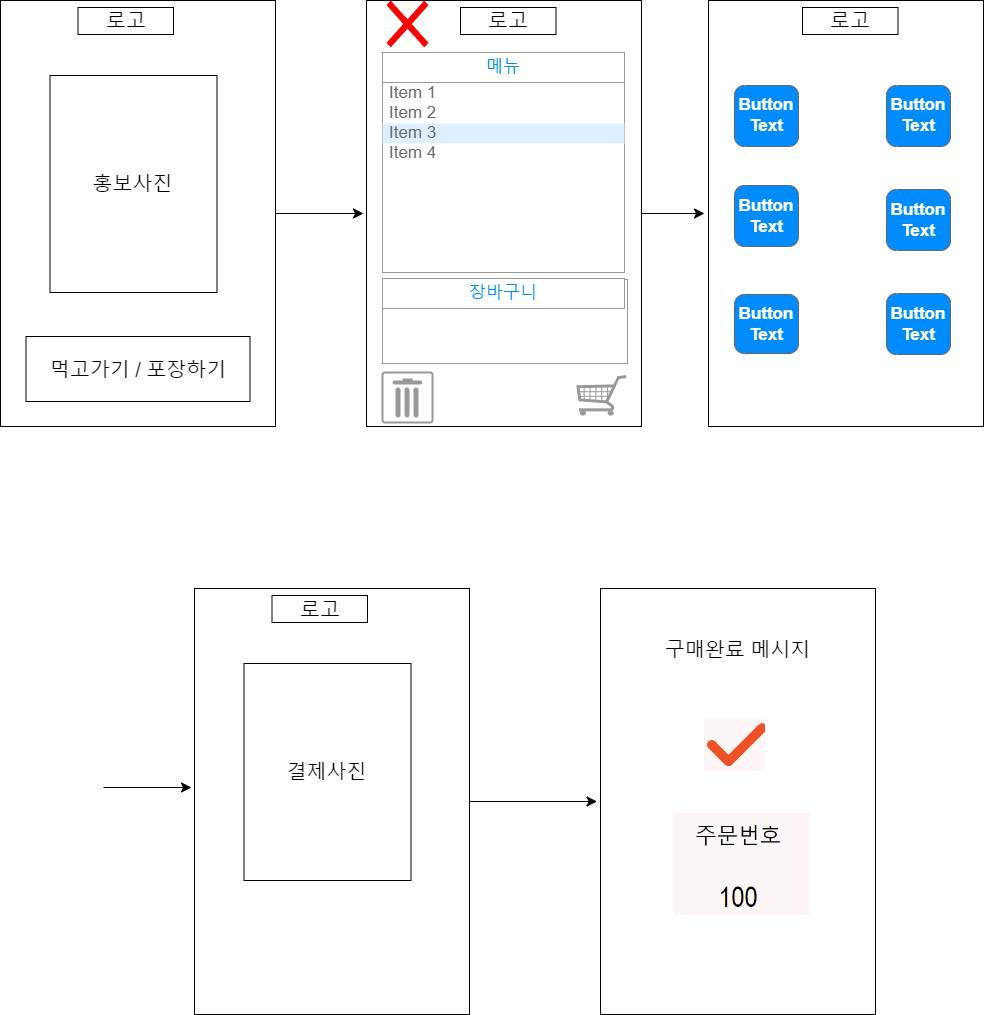

The diagram above was exported from draw.io. Its source (the exported page's mxGraphModel, read from the mxfile embedded in the PNG):
<mxGraphModel dx="1498" dy="1062" grid="0" gridSize="10" guides="1" tooltips="1" connect="1" arrows="1" fold="1" page="0" pageScale="1" pageWidth="827" pageHeight="1169" math="0" shadow="0">
  <root>
    <mxCell id="0" />
    <mxCell id="1" parent="0" />
    <mxCell id="HoON35Z7XD8Mfn_Aai6C-9" style="edgeStyle=none;curved=1;rounded=0;orthogonalLoop=1;jettySize=auto;html=1;fontSize=12;startSize=8;endSize=8;" edge="1" parent="1" source="HoON35Z7XD8Mfn_Aai6C-1">
      <mxGeometry relative="1" as="geometry">
        <mxPoint x="43" y="758" as="targetPoint" />
      </mxGeometry>
    </mxCell>
    <mxCell id="HoON35Z7XD8Mfn_Aai6C-1" value="" style="rounded=0;whiteSpace=wrap;html=1;fontSize=20;" vertex="1" parent="1">
      <mxGeometry x="-320" y="545" width="275" height="426" as="geometry" />
    </mxCell>
    <mxCell id="HoON35Z7XD8Mfn_Aai6C-6" value="&lt;div style=&quot;font-size: 20px;&quot;&gt;홍보사진&lt;/div&gt;" style="rounded=0;whiteSpace=wrap;html=1;fontSize=20;" vertex="1" parent="1">
      <mxGeometry x="-270.5" y="620" width="167" height="217" as="geometry" />
    </mxCell>
    <mxCell id="HoON35Z7XD8Mfn_Aai6C-7" value="&lt;font style=&quot;font-size: 20px;&quot;&gt;로고&lt;/font&gt;" style="rounded=0;whiteSpace=wrap;html=1;fontSize=13;" vertex="1" parent="1">
      <mxGeometry x="-242.5" y="552" width="95.5" height="27" as="geometry" />
    </mxCell>
    <mxCell id="HoON35Z7XD8Mfn_Aai6C-8" value="&lt;div style=&quot;font-size: 20px;&quot;&gt;먹고가기 / 포장하기&lt;/div&gt;" style="rounded=0;whiteSpace=wrap;html=1;fontSize=20;" vertex="1" parent="1">
      <mxGeometry x="-294.5" y="881" width="224" height="65" as="geometry" />
    </mxCell>
    <mxCell id="HoON35Z7XD8Mfn_Aai6C-30" style="edgeStyle=none;curved=1;rounded=0;orthogonalLoop=1;jettySize=auto;html=1;fontSize=12;startSize=8;endSize=8;" edge="1" parent="1" source="HoON35Z7XD8Mfn_Aai6C-10">
      <mxGeometry relative="1" as="geometry">
        <mxPoint x="384" y="758" as="targetPoint" />
      </mxGeometry>
    </mxCell>
    <mxCell id="HoON35Z7XD8Mfn_Aai6C-10" value="" style="rounded=0;whiteSpace=wrap;html=1;fontSize=20;" vertex="1" parent="1">
      <mxGeometry x="46" y="545" width="275" height="426" as="geometry" />
    </mxCell>
    <mxCell id="HoON35Z7XD8Mfn_Aai6C-12" value="&lt;font style=&quot;font-size: 20px;&quot;&gt;로고&lt;/font&gt;" style="rounded=0;whiteSpace=wrap;html=1;fontSize=13;" vertex="1" parent="1">
      <mxGeometry x="140" y="552" width="95.5" height="27" as="geometry" />
    </mxCell>
    <mxCell id="HoON35Z7XD8Mfn_Aai6C-14" value="" style="strokeWidth=1;shadow=0;dashed=0;align=center;html=1;shape=mxgraph.mockup.forms.rrect;rSize=0;strokeColor=#999999;fillColor=#ffffff;" vertex="1" parent="1">
      <mxGeometry x="62" y="598" width="242" height="219" as="geometry" />
    </mxCell>
    <mxCell id="HoON35Z7XD8Mfn_Aai6C-15" value="메뉴" style="strokeWidth=1;shadow=0;dashed=0;align=center;html=1;shape=mxgraph.mockup.forms.rrect;rSize=0;strokeColor=#999999;fontColor=#008cff;fontSize=17;fillColor=#ffffff;resizeWidth=1;whiteSpace=wrap;" vertex="1" parent="HoON35Z7XD8Mfn_Aai6C-14">
      <mxGeometry width="242.00000000000003" height="30" relative="1" as="geometry">
        <mxPoint y="-1" as="offset" />
      </mxGeometry>
    </mxCell>
    <mxCell id="HoON35Z7XD8Mfn_Aai6C-16" value="Item 1" style="strokeWidth=1;shadow=0;dashed=0;align=center;html=1;shape=mxgraph.mockup.forms.anchor;fontSize=17;fontColor=#666666;align=left;spacingLeft=5;resizeWidth=1;whiteSpace=wrap;" vertex="1" parent="HoON35Z7XD8Mfn_Aai6C-14">
      <mxGeometry width="242.00000000000003" height="20" relative="1" as="geometry">
        <mxPoint y="30" as="offset" />
      </mxGeometry>
    </mxCell>
    <mxCell id="HoON35Z7XD8Mfn_Aai6C-17" value="Item 2" style="strokeWidth=1;shadow=0;dashed=0;align=center;html=1;shape=mxgraph.mockup.forms.anchor;fontSize=17;fontColor=#666666;align=left;spacingLeft=5;resizeWidth=1;whiteSpace=wrap;" vertex="1" parent="HoON35Z7XD8Mfn_Aai6C-14">
      <mxGeometry width="242.00000000000003" height="20" relative="1" as="geometry">
        <mxPoint y="50" as="offset" />
      </mxGeometry>
    </mxCell>
    <mxCell id="HoON35Z7XD8Mfn_Aai6C-18" value="Item 3" style="strokeWidth=1;shadow=0;dashed=0;align=center;html=1;shape=mxgraph.mockup.forms.rrect;rSize=0;fontSize=17;fontColor=#666666;align=left;spacingLeft=5;fillColor=#ddeeff;strokeColor=none;resizeWidth=1;whiteSpace=wrap;" vertex="1" parent="HoON35Z7XD8Mfn_Aai6C-14">
      <mxGeometry width="242.00000000000003" height="20" relative="1" as="geometry">
        <mxPoint y="70" as="offset" />
      </mxGeometry>
    </mxCell>
    <mxCell id="HoON35Z7XD8Mfn_Aai6C-19" value="Item 4" style="strokeWidth=1;shadow=0;dashed=0;align=center;html=1;shape=mxgraph.mockup.forms.anchor;fontSize=17;fontColor=#666666;align=left;spacingLeft=5;resizeWidth=1;whiteSpace=wrap;" vertex="1" parent="HoON35Z7XD8Mfn_Aai6C-14">
      <mxGeometry width="242.00000000000003" height="20" relative="1" as="geometry">
        <mxPoint y="90" as="offset" />
      </mxGeometry>
    </mxCell>
    <mxCell id="HoON35Z7XD8Mfn_Aai6C-20" value="" style="strokeWidth=1;shadow=0;dashed=0;align=center;html=1;shape=mxgraph.mockup.forms.rrect;rSize=0;strokeColor=#999999;fillColor=#ffffff;" vertex="1" parent="1">
      <mxGeometry x="62" y="824" width="245" height="84" as="geometry" />
    </mxCell>
    <mxCell id="HoON35Z7XD8Mfn_Aai6C-21" value="장바구니" style="strokeWidth=1;shadow=0;dashed=0;align=center;html=1;shape=mxgraph.mockup.forms.rrect;rSize=0;strokeColor=#999999;fontColor=#008cff;fontSize=17;fillColor=#ffffff;resizeWidth=1;whiteSpace=wrap;" vertex="1" parent="HoON35Z7XD8Mfn_Aai6C-20">
      <mxGeometry width="242.00000000000003" height="30" relative="1" as="geometry">
        <mxPoint y="-1" as="offset" />
      </mxGeometry>
    </mxCell>
    <mxCell id="HoON35Z7XD8Mfn_Aai6C-23" value="" style="strokeWidth=1;shadow=0;dashed=0;align=center;html=1;shape=mxgraph.mockup.forms.anchor;fontSize=17;fontColor=#666666;align=left;spacingLeft=5;resizeWidth=1;whiteSpace=wrap;" vertex="1" parent="HoON35Z7XD8Mfn_Aai6C-20">
      <mxGeometry width="242.00000000000003" height="20" relative="1" as="geometry">
        <mxPoint y="50" as="offset" />
      </mxGeometry>
    </mxCell>
    <mxCell id="HoON35Z7XD8Mfn_Aai6C-25" value="" style="strokeWidth=1;shadow=0;dashed=0;align=center;html=1;shape=mxgraph.mockup.forms.anchor;fontSize=17;fontColor=#666666;align=left;spacingLeft=5;resizeWidth=1;whiteSpace=wrap;" vertex="1" parent="HoON35Z7XD8Mfn_Aai6C-20">
      <mxGeometry width="242.00000000000003" height="20" relative="1" as="geometry">
        <mxPoint y="90" as="offset" />
      </mxGeometry>
    </mxCell>
    <mxCell id="HoON35Z7XD8Mfn_Aai6C-27" value="" style="strokeColor=#999999;verticalLabelPosition=bottom;shadow=0;dashed=0;verticalAlign=top;strokeWidth=2;html=1;shape=mxgraph.mockup.misc.trashcanIcon;" vertex="1" parent="1">
      <mxGeometry x="62" y="917" width="50" height="50" as="geometry" />
    </mxCell>
    <mxCell id="HoON35Z7XD8Mfn_Aai6C-28" value="" style="verticalLabelPosition=bottom;shadow=0;dashed=0;align=center;html=1;verticalAlign=top;strokeWidth=1;shape=mxgraph.mockup.misc.shoppingCart;strokeColor=#999999;" vertex="1" parent="1">
      <mxGeometry x="256" y="920" width="51" height="40" as="geometry" />
    </mxCell>
    <mxCell id="HoON35Z7XD8Mfn_Aai6C-29" value="" style="shape=mxgraph.mockup.markup.redX;fillColor=#ff0000;html=1;shadow=0;whiteSpace=wrap;strokeColor=none;" vertex="1" parent="1">
      <mxGeometry x="66" y="545" width="42" height="47" as="geometry" />
    </mxCell>
    <mxCell id="HoON35Z7XD8Mfn_Aai6C-31" value="" style="rounded=0;whiteSpace=wrap;html=1;fontSize=20;" vertex="1" parent="1">
      <mxGeometry x="388" y="545" width="275" height="426" as="geometry" />
    </mxCell>
    <mxCell id="HoON35Z7XD8Mfn_Aai6C-32" value="&lt;font style=&quot;font-size: 20px;&quot;&gt;로고&lt;/font&gt;" style="rounded=0;whiteSpace=wrap;html=1;fontSize=13;" vertex="1" parent="1">
      <mxGeometry x="482" y="552" width="95.5" height="27" as="geometry" />
    </mxCell>
    <mxCell id="HoON35Z7XD8Mfn_Aai6C-46" value="Button Text" style="strokeWidth=1;shadow=0;dashed=0;align=center;html=1;shape=mxgraph.mockup.buttons.button;strokeColor=#666666;fontColor=#ffffff;mainText=;buttonStyle=round;fontSize=17;fontStyle=1;fillColor=#008cff;whiteSpace=wrap;" vertex="1" parent="1">
      <mxGeometry x="414" y="630" width="64" height="61" as="geometry" />
    </mxCell>
    <mxCell id="HoON35Z7XD8Mfn_Aai6C-47" value="Button Text" style="strokeWidth=1;shadow=0;dashed=0;align=center;html=1;shape=mxgraph.mockup.buttons.button;strokeColor=#666666;fontColor=#ffffff;mainText=;buttonStyle=round;fontSize=17;fontStyle=1;fillColor=#008cff;whiteSpace=wrap;" vertex="1" parent="1">
      <mxGeometry x="566" y="630" width="64" height="61" as="geometry" />
    </mxCell>
    <mxCell id="HoON35Z7XD8Mfn_Aai6C-48" value="Button Text" style="strokeWidth=1;shadow=0;dashed=0;align=center;html=1;shape=mxgraph.mockup.buttons.button;strokeColor=#666666;fontColor=#ffffff;mainText=;buttonStyle=round;fontSize=17;fontStyle=1;fillColor=#008cff;whiteSpace=wrap;" vertex="1" parent="1">
      <mxGeometry x="414" y="730" width="64" height="61" as="geometry" />
    </mxCell>
    <mxCell id="HoON35Z7XD8Mfn_Aai6C-49" value="Button Text" style="strokeWidth=1;shadow=0;dashed=0;align=center;html=1;shape=mxgraph.mockup.buttons.button;strokeColor=#666666;fontColor=#ffffff;mainText=;buttonStyle=round;fontSize=17;fontStyle=1;fillColor=#008cff;whiteSpace=wrap;" vertex="1" parent="1">
      <mxGeometry x="566" y="734" width="64" height="61" as="geometry" />
    </mxCell>
    <mxCell id="HoON35Z7XD8Mfn_Aai6C-50" value="Button Text" style="strokeWidth=1;shadow=0;dashed=0;align=center;html=1;shape=mxgraph.mockup.buttons.button;strokeColor=#666666;fontColor=#ffffff;mainText=;buttonStyle=round;fontSize=17;fontStyle=1;fillColor=#008cff;whiteSpace=wrap;" vertex="1" parent="1">
      <mxGeometry x="414" y="839" width="64" height="59" as="geometry" />
    </mxCell>
    <mxCell id="HoON35Z7XD8Mfn_Aai6C-51" value="Button Text" style="strokeWidth=1;shadow=0;dashed=0;align=center;html=1;shape=mxgraph.mockup.buttons.button;strokeColor=#666666;fontColor=#ffffff;mainText=;buttonStyle=round;fontSize=17;fontStyle=1;fillColor=#008cff;whiteSpace=wrap;" vertex="1" parent="1">
      <mxGeometry x="566" y="838" width="64" height="61" as="geometry" />
    </mxCell>
    <mxCell id="HoON35Z7XD8Mfn_Aai6C-53" style="edgeStyle=none;curved=1;rounded=0;orthogonalLoop=1;jettySize=auto;html=1;fontSize=12;startSize=8;endSize=8;" edge="1" parent="1">
      <mxGeometry relative="1" as="geometry">
        <mxPoint x="-129" y="1332" as="targetPoint" />
        <mxPoint x="-217" y="1332" as="sourcePoint" />
      </mxGeometry>
    </mxCell>
    <mxCell id="HoON35Z7XD8Mfn_Aai6C-58" style="edgeStyle=none;curved=1;rounded=0;orthogonalLoop=1;jettySize=auto;html=1;fontSize=12;startSize=8;endSize=8;" edge="1" parent="1" source="HoON35Z7XD8Mfn_Aai6C-54">
      <mxGeometry relative="1" as="geometry">
        <mxPoint x="276.5454545454545" y="1346" as="targetPoint" />
      </mxGeometry>
    </mxCell>
    <mxCell id="HoON35Z7XD8Mfn_Aai6C-54" value="" style="rounded=0;whiteSpace=wrap;html=1;fontSize=20;" vertex="1" parent="1">
      <mxGeometry x="-126" y="1133" width="275" height="426" as="geometry" />
    </mxCell>
    <mxCell id="HoON35Z7XD8Mfn_Aai6C-55" value="&lt;div style=&quot;font-size: 20px;&quot;&gt;결제사진&lt;/div&gt;" style="rounded=0;whiteSpace=wrap;html=1;fontSize=20;" vertex="1" parent="1">
      <mxGeometry x="-76.5" y="1208" width="167" height="217" as="geometry" />
    </mxCell>
    <mxCell id="HoON35Z7XD8Mfn_Aai6C-56" value="&lt;font style=&quot;font-size: 20px;&quot;&gt;로고&lt;/font&gt;" style="rounded=0;whiteSpace=wrap;html=1;fontSize=13;" vertex="1" parent="1">
      <mxGeometry x="-48.5" y="1140" width="95.5" height="27" as="geometry" />
    </mxCell>
    <mxCell id="HoON35Z7XD8Mfn_Aai6C-59" value="" style="rounded=0;whiteSpace=wrap;html=1;fontSize=20;" vertex="1" parent="1">
      <mxGeometry x="280" y="1133" width="275" height="426" as="geometry" />
    </mxCell>
    <mxCell id="HoON35Z7XD8Mfn_Aai6C-62" value="구매완료 메시지" style="text;strokeColor=none;fillColor=none;html=1;align=center;verticalAlign=middle;whiteSpace=wrap;rounded=0;fontSize=20;" vertex="1" parent="1">
      <mxGeometry x="312" y="1160" width="211" height="68" as="geometry" />
    </mxCell>
    <mxCell id="HoON35Z7XD8Mfn_Aai6C-63" value="" style="shape=image;verticalLabelPosition=bottom;labelBackgroundColor=default;verticalAlign=top;aspect=fixed;imageAspect=0;image=data:image/png,(base64 omitted: 1444 chars);" vertex="1" parent="1">
      <mxGeometry x="383.9999999999998" y="1264.002727272727" width="61" height="52" as="geometry" />
    </mxCell>
    <mxCell id="HoON35Z7XD8Mfn_Aai6C-64" value="" style="shape=image;verticalLabelPosition=bottom;labelBackgroundColor=default;verticalAlign=top;aspect=fixed;imageAspect=0;image=data:image/png,(base64 omitted: 3664 chars);" vertex="1" parent="1">
      <mxGeometry x="354.0045454545453" y="1357" width="137" height="103" as="geometry" />
    </mxCell>
  </root>
</mxGraphModel>